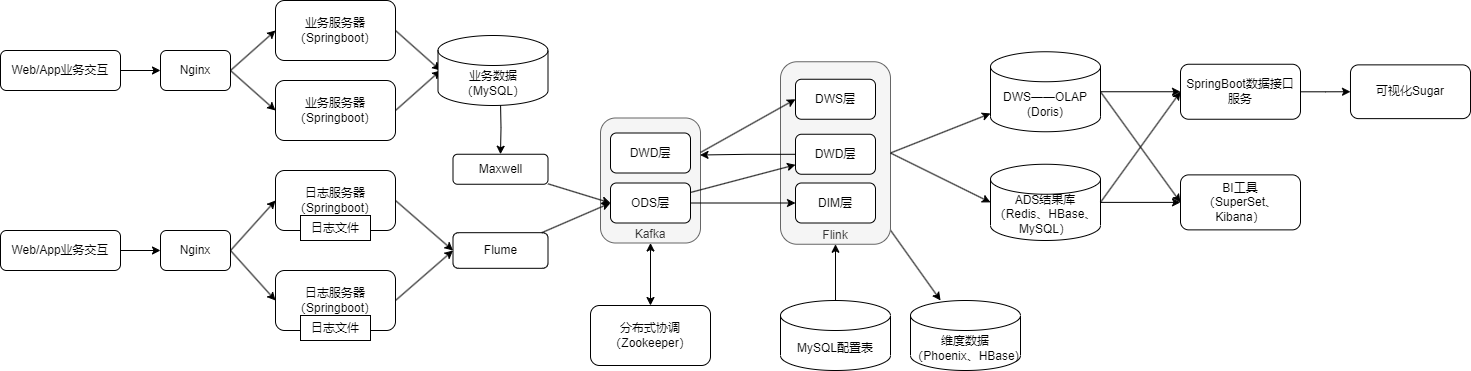

The diagram above was exported from draw.io. Its source (the exported page's mxGraphModel, read from the mxfile embedded in the PNG):
<mxGraphModel dx="1036" dy="-494" grid="1" gridSize="10" guides="1" tooltips="1" connect="1" arrows="1" fold="1" page="1" pageScale="1" pageWidth="850" pageHeight="1100" math="0" shadow="0">
  <root>
    <mxCell id="0" />
    <mxCell id="1" parent="0" />
    <mxCell id="TPCtGxWxPbeTvvpjwgl9-23" value="" style="edgeStyle=orthogonalEdgeStyle;rounded=0;orthogonalLoop=1;jettySize=auto;html=1;" parent="1" source="TPCtGxWxPbeTvvpjwgl9-2" target="TPCtGxWxPbeTvvpjwgl9-4" edge="1">
      <mxGeometry relative="1" as="geometry" />
    </mxCell>
    <mxCell id="TPCtGxWxPbeTvvpjwgl9-2" value="Web/App业务交互" style="rounded=1;whiteSpace=wrap;html=1;" parent="1" vertex="1">
      <mxGeometry x="90" y="1210" width="120" height="40" as="geometry" />
    </mxCell>
    <mxCell id="TPCtGxWxPbeTvvpjwgl9-24" value="" style="edgeStyle=orthogonalEdgeStyle;rounded=0;orthogonalLoop=1;jettySize=auto;html=1;" parent="1" source="TPCtGxWxPbeTvvpjwgl9-3" target="TPCtGxWxPbeTvvpjwgl9-5" edge="1">
      <mxGeometry relative="1" as="geometry" />
    </mxCell>
    <mxCell id="TPCtGxWxPbeTvvpjwgl9-3" value="Web/App业务交互" style="rounded=1;whiteSpace=wrap;html=1;" parent="1" vertex="1">
      <mxGeometry x="90" y="1390" width="120" height="40" as="geometry" />
    </mxCell>
    <mxCell id="TPCtGxWxPbeTvvpjwgl9-25" style="rounded=0;orthogonalLoop=1;jettySize=auto;html=1;exitX=1;exitY=0.5;exitDx=0;exitDy=0;entryX=0;entryY=0.5;entryDx=0;entryDy=0;" parent="1" source="TPCtGxWxPbeTvvpjwgl9-4" target="TPCtGxWxPbeTvvpjwgl9-6" edge="1">
      <mxGeometry relative="1" as="geometry" />
    </mxCell>
    <mxCell id="TPCtGxWxPbeTvvpjwgl9-29" style="rounded=0;orthogonalLoop=1;jettySize=auto;html=1;entryX=0;entryY=0.5;entryDx=0;entryDy=0;exitX=1;exitY=0.5;exitDx=0;exitDy=0;" parent="1" source="TPCtGxWxPbeTvvpjwgl9-4" target="TPCtGxWxPbeTvvpjwgl9-7" edge="1">
      <mxGeometry relative="1" as="geometry" />
    </mxCell>
    <mxCell id="TPCtGxWxPbeTvvpjwgl9-4" value="Nginx" style="rounded=1;whiteSpace=wrap;html=1;" parent="1" vertex="1">
      <mxGeometry x="250" y="1210" width="70" height="40" as="geometry" />
    </mxCell>
    <mxCell id="TPCtGxWxPbeTvvpjwgl9-30" style="rounded=0;orthogonalLoop=1;jettySize=auto;html=1;entryX=0;entryY=0.5;entryDx=0;entryDy=0;exitX=1;exitY=0.5;exitDx=0;exitDy=0;" parent="1" source="TPCtGxWxPbeTvvpjwgl9-5" target="TPCtGxWxPbeTvvpjwgl9-8" edge="1">
      <mxGeometry relative="1" as="geometry" />
    </mxCell>
    <mxCell id="TPCtGxWxPbeTvvpjwgl9-5" value="Nginx" style="rounded=1;whiteSpace=wrap;html=1;" parent="1" vertex="1">
      <mxGeometry x="250" y="1390" width="70" height="40" as="geometry" />
    </mxCell>
    <mxCell id="TPCtGxWxPbeTvvpjwgl9-32" style="rounded=0;orthogonalLoop=1;jettySize=auto;html=1;exitX=1;exitY=0.5;exitDx=0;exitDy=0;entryX=0;entryY=0.5;entryDx=0;entryDy=0;" parent="1" source="TPCtGxWxPbeTvvpjwgl9-6" edge="1">
      <mxGeometry relative="1" as="geometry">
        <mxPoint x="530" y="1230" as="targetPoint" />
      </mxGeometry>
    </mxCell>
    <mxCell id="TPCtGxWxPbeTvvpjwgl9-6" value="业务服务器（Springboot）" style="rounded=1;whiteSpace=wrap;html=1;" parent="1" vertex="1">
      <mxGeometry x="365" y="1160" width="120" height="60" as="geometry" />
    </mxCell>
    <mxCell id="TPCtGxWxPbeTvvpjwgl9-7" value="业务服务器（Springboot）" style="rounded=1;whiteSpace=wrap;html=1;" parent="1" vertex="1">
      <mxGeometry x="365" y="1240" width="120" height="60" as="geometry" />
    </mxCell>
    <mxCell id="TPCtGxWxPbeTvvpjwgl9-8" value="日志服务器（Springboot）" style="rounded=1;whiteSpace=wrap;html=1;" parent="1" vertex="1">
      <mxGeometry x="365" y="1330" width="120" height="60" as="geometry" />
    </mxCell>
    <mxCell id="TPCtGxWxPbeTvvpjwgl9-9" value="日志服务器（Springboot）" style="rounded=1;whiteSpace=wrap;html=1;" parent="1" vertex="1">
      <mxGeometry x="365" y="1430" width="120" height="60" as="geometry" />
    </mxCell>
    <mxCell id="TPCtGxWxPbeTvvpjwgl9-43" style="edgeStyle=orthogonalEdgeStyle;rounded=0;orthogonalLoop=1;jettySize=auto;html=1;" parent="1" target="TPCtGxWxPbeTvvpjwgl9-13" edge="1">
      <mxGeometry relative="1" as="geometry">
        <mxPoint x="590" y="1260" as="sourcePoint" />
      </mxGeometry>
    </mxCell>
    <mxCell id="TPCtGxWxPbeTvvpjwgl9-13" value="Maxwell" style="rounded=1;whiteSpace=wrap;html=1;" parent="1" vertex="1">
      <mxGeometry x="542.5" y="1313.75" width="95" height="30" as="geometry" />
    </mxCell>
    <mxCell id="TPCtGxWxPbeTvvpjwgl9-46" style="edgeStyle=orthogonalEdgeStyle;rounded=0;orthogonalLoop=1;jettySize=auto;html=1;endArrow=classic;endFill=1;startArrow=classic;startFill=1;strokeWidth=1;targetPerimeterSpacing=0;" parent="1" source="TPCtGxWxPbeTvvpjwgl9-14" target="TPCtGxWxPbeTvvpjwgl9-45" edge="1">
      <mxGeometry relative="1" as="geometry" />
    </mxCell>
    <mxCell id="TPCtGxWxPbeTvvpjwgl9-14" value="Kafka" style="rounded=1;whiteSpace=wrap;html=1;fillColor=#f5f5f5;fontColor=#333333;strokeColor=#666666;labelPosition=center;verticalLabelPosition=middle;align=center;verticalAlign=bottom;" parent="1" vertex="1">
      <mxGeometry x="690" y="1277.5" width="100" height="125" as="geometry" />
    </mxCell>
    <mxCell id="TPCtGxWxPbeTvvpjwgl9-64" style="rounded=0;orthogonalLoop=1;jettySize=auto;html=1;" parent="1" source="TPCtGxWxPbeTvvpjwgl9-17" target="TPCtGxWxPbeTvvpjwgl9-18" edge="1">
      <mxGeometry relative="1" as="geometry" />
    </mxCell>
    <mxCell id="TPCtGxWxPbeTvvpjwgl9-65" style="rounded=0;orthogonalLoop=1;jettySize=auto;html=1;exitX=1;exitY=0.5;exitDx=0;exitDy=0;" parent="1" source="TPCtGxWxPbeTvvpjwgl9-17" target="TPCtGxWxPbeTvvpjwgl9-19" edge="1">
      <mxGeometry relative="1" as="geometry" />
    </mxCell>
    <mxCell id="TPCtGxWxPbeTvvpjwgl9-17" value="Flink" style="rounded=1;whiteSpace=wrap;html=1;verticalAlign=bottom;fillColor=#f5f5f5;fontColor=#333333;strokeColor=#666666;" parent="1" vertex="1">
      <mxGeometry x="870" y="1221.25" width="110" height="182.5" as="geometry" />
    </mxCell>
    <mxCell id="TPCtGxWxPbeTvvpjwgl9-50" style="rounded=0;orthogonalLoop=1;jettySize=auto;html=1;entryX=0;entryY=0.5;entryDx=0;entryDy=0;" parent="1" source="TPCtGxWxPbeTvvpjwgl9-13" target="TPCtGxWxPbeTvvpjwgl9-47" edge="1">
      <mxGeometry relative="1" as="geometry" />
    </mxCell>
    <mxCell id="TPCtGxWxPbeTvvpjwgl9-18" value="维度数据&lt;br&gt;（Phoenix、HBase)" style="shape=cylinder3;whiteSpace=wrap;html=1;boundedLbl=1;backgroundOutline=1;size=15;" parent="1" vertex="1">
      <mxGeometry x="1000" y="1460" width="110" height="70" as="geometry" />
    </mxCell>
    <mxCell id="TPCtGxWxPbeTvvpjwgl9-68" style="edgeStyle=orthogonalEdgeStyle;rounded=0;orthogonalLoop=1;jettySize=auto;html=1;entryX=0;entryY=0.5;entryDx=0;entryDy=0;" parent="1" source="TPCtGxWxPbeTvvpjwgl9-19" target="TPCtGxWxPbeTvvpjwgl9-21" edge="1">
      <mxGeometry relative="1" as="geometry" />
    </mxCell>
    <mxCell id="TPCtGxWxPbeTvvpjwgl9-70" style="rounded=0;orthogonalLoop=1;jettySize=auto;html=1;entryX=0;entryY=0.5;entryDx=0;entryDy=0;exitX=1;exitY=0.5;exitDx=0;exitDy=0;exitPerimeter=0;" parent="1" source="TPCtGxWxPbeTvvpjwgl9-19" target="TPCtGxWxPbeTvvpjwgl9-67" edge="1">
      <mxGeometry relative="1" as="geometry" />
    </mxCell>
    <mxCell id="TPCtGxWxPbeTvvpjwgl9-19" value="DWS——OLAP&lt;br&gt;(Doris)" style="shape=cylinder3;whiteSpace=wrap;html=1;boundedLbl=1;backgroundOutline=1;size=15;" parent="1" vertex="1">
      <mxGeometry x="1080" y="1211.25" width="110" height="80" as="geometry" />
    </mxCell>
    <mxCell id="TPCtGxWxPbeTvvpjwgl9-20" value="ADS结果库&lt;br&gt;（Redis、HBase、MySQL）" style="shape=cylinder3;whiteSpace=wrap;html=1;boundedLbl=1;backgroundOutline=1;size=15;" parent="1" vertex="1">
      <mxGeometry x="1080" y="1323.75" width="110" height="76.25" as="geometry" />
    </mxCell>
    <mxCell id="TPCtGxWxPbeTvvpjwgl9-69" style="edgeStyle=orthogonalEdgeStyle;rounded=0;orthogonalLoop=1;jettySize=auto;html=1;entryX=0;entryY=0.5;entryDx=0;entryDy=0;" parent="1" source="TPCtGxWxPbeTvvpjwgl9-21" target="TPCtGxWxPbeTvvpjwgl9-22" edge="1">
      <mxGeometry relative="1" as="geometry" />
    </mxCell>
    <mxCell id="TPCtGxWxPbeTvvpjwgl9-21" value="SpringBoot数据接口服务" style="rounded=1;whiteSpace=wrap;html=1;" parent="1" vertex="1">
      <mxGeometry x="1270" y="1223.75" width="120" height="55" as="geometry" />
    </mxCell>
    <mxCell id="TPCtGxWxPbeTvvpjwgl9-22" value="可视化Sugar" style="rounded=1;whiteSpace=wrap;html=1;" parent="1" vertex="1">
      <mxGeometry x="1440" y="1224.3700000000001" width="120" height="53.75" as="geometry" />
    </mxCell>
    <mxCell id="TPCtGxWxPbeTvvpjwgl9-31" style="rounded=0;orthogonalLoop=1;jettySize=auto;html=1;entryX=0;entryY=0.5;entryDx=0;entryDy=0;exitX=1;exitY=0.5;exitDx=0;exitDy=0;" parent="1" source="TPCtGxWxPbeTvvpjwgl9-5" target="TPCtGxWxPbeTvvpjwgl9-9" edge="1">
      <mxGeometry relative="1" as="geometry">
        <mxPoint x="330" y="1400" as="sourcePoint" />
        <mxPoint x="375" y="1370" as="targetPoint" />
      </mxGeometry>
    </mxCell>
    <mxCell id="TPCtGxWxPbeTvvpjwgl9-34" style="rounded=0;orthogonalLoop=1;jettySize=auto;html=1;exitX=1;exitY=0.5;exitDx=0;exitDy=0;entryX=0;entryY=0.5;entryDx=0;entryDy=0;" parent="1" source="TPCtGxWxPbeTvvpjwgl9-7" edge="1">
      <mxGeometry relative="1" as="geometry">
        <mxPoint x="495" y="1210" as="sourcePoint" />
        <mxPoint x="530" y="1230" as="targetPoint" />
      </mxGeometry>
    </mxCell>
    <mxCell id="TPCtGxWxPbeTvvpjwgl9-36" value="日志文件" style="rounded=0;whiteSpace=wrap;html=1;" parent="1" vertex="1">
      <mxGeometry x="390" y="1375" width="70" height="25" as="geometry" />
    </mxCell>
    <mxCell id="TPCtGxWxPbeTvvpjwgl9-37" value="日志文件" style="rounded=0;whiteSpace=wrap;html=1;" parent="1" vertex="1">
      <mxGeometry x="390" y="1475" width="70" height="25" as="geometry" />
    </mxCell>
    <mxCell id="TPCtGxWxPbeTvvpjwgl9-38" value="Flume" style="rounded=1;whiteSpace=wrap;html=1;" parent="1" vertex="1">
      <mxGeometry x="542.5" y="1392.19" width="95" height="35.62" as="geometry" />
    </mxCell>
    <mxCell id="TPCtGxWxPbeTvvpjwgl9-39" style="rounded=0;orthogonalLoop=1;jettySize=auto;html=1;entryX=0;entryY=0.5;entryDx=0;entryDy=0;exitX=1;exitY=0.5;exitDx=0;exitDy=0;" parent="1" source="TPCtGxWxPbeTvvpjwgl9-8" target="TPCtGxWxPbeTvvpjwgl9-38" edge="1">
      <mxGeometry relative="1" as="geometry">
        <mxPoint x="530" y="1360" as="sourcePoint" />
        <mxPoint x="570" y="1320" as="targetPoint" />
      </mxGeometry>
    </mxCell>
    <mxCell id="TPCtGxWxPbeTvvpjwgl9-40" style="rounded=0;orthogonalLoop=1;jettySize=auto;html=1;exitX=1;exitY=0.5;exitDx=0;exitDy=0;entryX=0;entryY=0.5;entryDx=0;entryDy=0;" parent="1" source="TPCtGxWxPbeTvvpjwgl9-9" target="TPCtGxWxPbeTvvpjwgl9-38" edge="1">
      <mxGeometry relative="1" as="geometry">
        <mxPoint x="495" y="1290" as="sourcePoint" />
        <mxPoint x="580" y="1250" as="targetPoint" />
      </mxGeometry>
    </mxCell>
    <mxCell id="TPCtGxWxPbeTvvpjwgl9-44" style="rounded=0;orthogonalLoop=1;jettySize=auto;html=1;entryX=0;entryY=0.5;entryDx=0;entryDy=0;" parent="1" source="TPCtGxWxPbeTvvpjwgl9-38" target="TPCtGxWxPbeTvvpjwgl9-47" edge="1">
      <mxGeometry relative="1" as="geometry" />
    </mxCell>
    <mxCell id="TPCtGxWxPbeTvvpjwgl9-45" value="分布式协调&lt;br&gt;（Zookeeper）" style="rounded=1;whiteSpace=wrap;html=1;" parent="1" vertex="1">
      <mxGeometry x="680" y="1465" width="120" height="60" as="geometry" />
    </mxCell>
    <mxCell id="TPCtGxWxPbeTvvpjwgl9-59" style="rounded=0;orthogonalLoop=1;jettySize=auto;html=1;" parent="1" source="TPCtGxWxPbeTvvpjwgl9-47" target="TPCtGxWxPbeTvvpjwgl9-53" edge="1">
      <mxGeometry relative="1" as="geometry" />
    </mxCell>
    <mxCell id="TPCtGxWxPbeTvvpjwgl9-60" style="edgeStyle=orthogonalEdgeStyle;rounded=0;orthogonalLoop=1;jettySize=auto;html=1;" parent="1" source="TPCtGxWxPbeTvvpjwgl9-47" target="TPCtGxWxPbeTvvpjwgl9-51" edge="1">
      <mxGeometry relative="1" as="geometry" />
    </mxCell>
    <mxCell id="TPCtGxWxPbeTvvpjwgl9-47" value="ODS层" style="rounded=1;whiteSpace=wrap;html=1;" parent="1" vertex="1">
      <mxGeometry x="700" y="1342.5" width="80" height="40" as="geometry" />
    </mxCell>
    <mxCell id="TPCtGxWxPbeTvvpjwgl9-48" value="DWD层" style="rounded=1;whiteSpace=wrap;html=1;" parent="1" vertex="1">
      <mxGeometry x="700" y="1292.5" width="80" height="40" as="geometry" />
    </mxCell>
    <mxCell id="TPCtGxWxPbeTvvpjwgl9-51" value="DIM层" style="rounded=1;whiteSpace=wrap;html=1;" parent="1" vertex="1">
      <mxGeometry x="885" y="1342.5" width="80" height="40" as="geometry" />
    </mxCell>
    <mxCell id="TPCtGxWxPbeTvvpjwgl9-52" value="DWS层" style="rounded=1;whiteSpace=wrap;html=1;" parent="1" vertex="1">
      <mxGeometry x="885" y="1238.75" width="80" height="40" as="geometry" />
    </mxCell>
    <mxCell id="TPCtGxWxPbeTvvpjwgl9-54" style="edgeStyle=orthogonalEdgeStyle;rounded=0;orthogonalLoop=1;jettySize=auto;html=1;entryX=0.995;entryY=0.296;entryDx=0;entryDy=0;entryPerimeter=0;" parent="1" source="TPCtGxWxPbeTvvpjwgl9-53" target="TPCtGxWxPbeTvvpjwgl9-14" edge="1">
      <mxGeometry relative="1" as="geometry">
        <mxPoint x="940" y="1333" as="targetPoint" />
      </mxGeometry>
    </mxCell>
    <mxCell id="TPCtGxWxPbeTvvpjwgl9-53" value="DWD层" style="rounded=1;whiteSpace=wrap;html=1;" parent="1" vertex="1">
      <mxGeometry x="885" y="1293.75" width="80" height="40" as="geometry" />
    </mxCell>
    <mxCell id="TPCtGxWxPbeTvvpjwgl9-56" style="edgeStyle=orthogonalEdgeStyle;rounded=0;orthogonalLoop=1;jettySize=auto;html=1;entryX=0.5;entryY=1;entryDx=0;entryDy=0;" parent="1" source="TPCtGxWxPbeTvvpjwgl9-55" target="TPCtGxWxPbeTvvpjwgl9-17" edge="1">
      <mxGeometry relative="1" as="geometry">
        <mxPoint x="1035" y="1430" as="targetPoint" />
      </mxGeometry>
    </mxCell>
    <mxCell id="TPCtGxWxPbeTvvpjwgl9-55" value="MySQL配置表" style="shape=cylinder3;whiteSpace=wrap;html=1;boundedLbl=1;backgroundOutline=1;size=15;" parent="1" vertex="1">
      <mxGeometry x="870" y="1460" width="110" height="70" as="geometry" />
    </mxCell>
    <mxCell id="TPCtGxWxPbeTvvpjwgl9-61" style="rounded=0;orthogonalLoop=1;jettySize=auto;html=1;entryX=0;entryY=0.5;entryDx=0;entryDy=0;" parent="1" source="TPCtGxWxPbeTvvpjwgl9-14" target="TPCtGxWxPbeTvvpjwgl9-52" edge="1">
      <mxGeometry relative="1" as="geometry" />
    </mxCell>
    <mxCell id="TPCtGxWxPbeTvvpjwgl9-66" style="rounded=0;orthogonalLoop=1;jettySize=auto;html=1;entryX=0;entryY=0.5;entryDx=0;entryDy=0;entryPerimeter=0;exitX=1;exitY=0.5;exitDx=0;exitDy=0;" parent="1" source="TPCtGxWxPbeTvvpjwgl9-17" target="TPCtGxWxPbeTvvpjwgl9-20" edge="1">
      <mxGeometry relative="1" as="geometry">
        <mxPoint x="1090" y="1344.5" as="sourcePoint" />
        <mxPoint x="1230" y="1320.5" as="targetPoint" />
      </mxGeometry>
    </mxCell>
    <mxCell id="TPCtGxWxPbeTvvpjwgl9-67" value="BI工具&lt;br&gt;（SuperSet、Kibana）" style="rounded=1;whiteSpace=wrap;html=1;" parent="1" vertex="1">
      <mxGeometry x="1270" y="1334.38" width="120" height="55" as="geometry" />
    </mxCell>
    <mxCell id="TPCtGxWxPbeTvvpjwgl9-71" style="rounded=0;orthogonalLoop=1;jettySize=auto;html=1;entryX=0;entryY=0.5;entryDx=0;entryDy=0;exitX=1;exitY=0.5;exitDx=0;exitDy=0;exitPerimeter=0;" parent="1" source="TPCtGxWxPbeTvvpjwgl9-20" target="TPCtGxWxPbeTvvpjwgl9-21" edge="1">
      <mxGeometry relative="1" as="geometry">
        <mxPoint x="1200" y="1261" as="sourcePoint" />
        <mxPoint x="1280" y="1261" as="targetPoint" />
      </mxGeometry>
    </mxCell>
    <mxCell id="TPCtGxWxPbeTvvpjwgl9-72" style="rounded=0;orthogonalLoop=1;jettySize=auto;html=1;entryX=0;entryY=0.5;entryDx=0;entryDy=0;exitX=1;exitY=0.5;exitDx=0;exitDy=0;exitPerimeter=0;" parent="1" source="TPCtGxWxPbeTvvpjwgl9-20" target="TPCtGxWxPbeTvvpjwgl9-67" edge="1">
      <mxGeometry relative="1" as="geometry">
        <mxPoint x="1200" y="1261" as="sourcePoint" />
        <mxPoint x="1280" y="1383" as="targetPoint" />
      </mxGeometry>
    </mxCell>
    <mxCell id="S1kzxRJgnM_Y9gNeEoQv-1" value="业务数据&lt;br&gt;（MySQL）" style="shape=cylinder3;whiteSpace=wrap;html=1;boundedLbl=1;backgroundOutline=1;size=15;" vertex="1" parent="1">
      <mxGeometry x="527.5" y="1195" width="110" height="70" as="geometry" />
    </mxCell>
  </root>
</mxGraphModel>